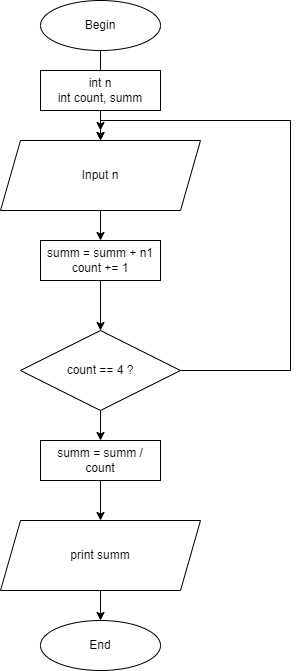

The diagram above was exported from draw.io. Its source (the exported page's mxGraphModel, read from the mxfile embedded in the PNG):
<mxGraphModel dx="1050" dy="553" grid="1" gridSize="10" guides="1" tooltips="1" connect="1" arrows="1" fold="1" page="1" pageScale="1" pageWidth="827" pageHeight="1169" math="0" shadow="0">
  <root>
    <mxCell id="0" />
    <mxCell id="1" parent="0" />
    <mxCell id="VopQieZ7FfGsis3GV2gQ-10" value="" style="edgeStyle=orthogonalEdgeStyle;rounded=0;orthogonalLoop=1;jettySize=auto;html=1;" edge="1" parent="1" source="VopQieZ7FfGsis3GV2gQ-2" target="VopQieZ7FfGsis3GV2gQ-5">
      <mxGeometry relative="1" as="geometry" />
    </mxCell>
    <mxCell id="VopQieZ7FfGsis3GV2gQ-2" value="Begin" style="ellipse;whiteSpace=wrap;html=1;" vertex="1" parent="1">
      <mxGeometry x="310" y="40" width="120" height="50" as="geometry" />
    </mxCell>
    <mxCell id="VopQieZ7FfGsis3GV2gQ-9" value="" style="edgeStyle=orthogonalEdgeStyle;rounded=0;orthogonalLoop=1;jettySize=auto;html=1;" edge="1" parent="1" source="VopQieZ7FfGsis3GV2gQ-3" target="VopQieZ7FfGsis3GV2gQ-5">
      <mxGeometry relative="1" as="geometry" />
    </mxCell>
    <mxCell id="VopQieZ7FfGsis3GV2gQ-3" value="int n&lt;br&gt;int count, summ" style="rounded=0;whiteSpace=wrap;html=1;" vertex="1" parent="1">
      <mxGeometry x="310" y="110" width="120" height="40" as="geometry" />
    </mxCell>
    <mxCell id="VopQieZ7FfGsis3GV2gQ-8" style="edgeStyle=orthogonalEdgeStyle;rounded=0;orthogonalLoop=1;jettySize=auto;html=1;" edge="1" parent="1" source="VopQieZ7FfGsis3GV2gQ-4">
      <mxGeometry relative="1" as="geometry">
        <mxPoint x="370" y="170" as="targetPoint" />
        <Array as="points">
          <mxPoint x="560" y="410" />
          <mxPoint x="560" y="160" />
          <mxPoint x="370" y="160" />
        </Array>
      </mxGeometry>
    </mxCell>
    <mxCell id="VopQieZ7FfGsis3GV2gQ-13" value="" style="edgeStyle=orthogonalEdgeStyle;rounded=0;orthogonalLoop=1;jettySize=auto;html=1;" edge="1" parent="1" source="VopQieZ7FfGsis3GV2gQ-4" target="VopQieZ7FfGsis3GV2gQ-7">
      <mxGeometry relative="1" as="geometry" />
    </mxCell>
    <mxCell id="VopQieZ7FfGsis3GV2gQ-4" value="count == 4 ?" style="rhombus;whiteSpace=wrap;html=1;" vertex="1" parent="1">
      <mxGeometry x="290" y="370" width="160" height="80" as="geometry" />
    </mxCell>
    <mxCell id="VopQieZ7FfGsis3GV2gQ-11" value="" style="edgeStyle=orthogonalEdgeStyle;rounded=0;orthogonalLoop=1;jettySize=auto;html=1;" edge="1" parent="1" source="VopQieZ7FfGsis3GV2gQ-5" target="VopQieZ7FfGsis3GV2gQ-6">
      <mxGeometry relative="1" as="geometry" />
    </mxCell>
    <mxCell id="VopQieZ7FfGsis3GV2gQ-5" value="Input n" style="shape=parallelogram;perimeter=parallelogramPerimeter;whiteSpace=wrap;html=1;fixedSize=1;" vertex="1" parent="1">
      <mxGeometry x="270" y="180" width="200" height="70" as="geometry" />
    </mxCell>
    <mxCell id="VopQieZ7FfGsis3GV2gQ-12" value="" style="edgeStyle=orthogonalEdgeStyle;rounded=0;orthogonalLoop=1;jettySize=auto;html=1;" edge="1" parent="1" source="VopQieZ7FfGsis3GV2gQ-6" target="VopQieZ7FfGsis3GV2gQ-4">
      <mxGeometry relative="1" as="geometry" />
    </mxCell>
    <mxCell id="VopQieZ7FfGsis3GV2gQ-6" value="summ = summ + n1&lt;br&gt;count += 1" style="rounded=0;whiteSpace=wrap;html=1;" vertex="1" parent="1">
      <mxGeometry x="310" y="280" width="120" height="40" as="geometry" />
    </mxCell>
    <mxCell id="VopQieZ7FfGsis3GV2gQ-15" value="" style="edgeStyle=orthogonalEdgeStyle;rounded=0;orthogonalLoop=1;jettySize=auto;html=1;" edge="1" parent="1" source="VopQieZ7FfGsis3GV2gQ-7" target="VopQieZ7FfGsis3GV2gQ-14">
      <mxGeometry relative="1" as="geometry" />
    </mxCell>
    <mxCell id="VopQieZ7FfGsis3GV2gQ-7" value="summ = summ / count" style="rounded=0;whiteSpace=wrap;html=1;" vertex="1" parent="1">
      <mxGeometry x="310" y="480" width="120" height="40" as="geometry" />
    </mxCell>
    <mxCell id="VopQieZ7FfGsis3GV2gQ-17" value="" style="edgeStyle=orthogonalEdgeStyle;rounded=0;orthogonalLoop=1;jettySize=auto;html=1;" edge="1" parent="1" source="VopQieZ7FfGsis3GV2gQ-14" target="VopQieZ7FfGsis3GV2gQ-16">
      <mxGeometry relative="1" as="geometry" />
    </mxCell>
    <mxCell id="VopQieZ7FfGsis3GV2gQ-14" value="print summ" style="shape=parallelogram;perimeter=parallelogramPerimeter;whiteSpace=wrap;html=1;fixedSize=1;" vertex="1" parent="1">
      <mxGeometry x="270" y="560" width="200" height="70" as="geometry" />
    </mxCell>
    <mxCell id="VopQieZ7FfGsis3GV2gQ-16" value="End" style="ellipse;whiteSpace=wrap;html=1;" vertex="1" parent="1">
      <mxGeometry x="310" y="660" width="120" height="50" as="geometry" />
    </mxCell>
  </root>
</mxGraphModel>